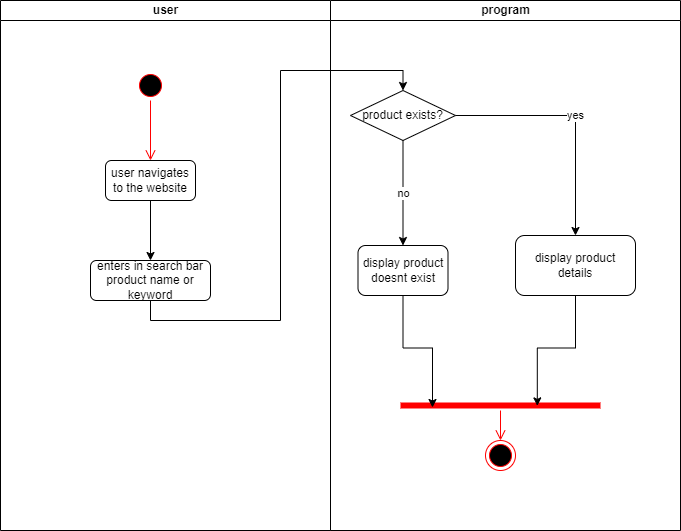

The diagram above was exported from draw.io. Its source (the exported page's mxGraphModel, read from the mxfile embedded in the PNG):
<mxGraphModel dx="1434" dy="707" grid="1" gridSize="10" guides="1" tooltips="1" connect="1" arrows="1" fold="1" page="1" pageScale="1" pageWidth="850" pageHeight="1100" math="0" shadow="0">
  <root>
    <mxCell id="0" />
    <mxCell id="1" parent="0" />
    <mxCell id="j8zVD262jUpuMSM2ERDh-8" style="edgeStyle=orthogonalEdgeStyle;rounded=0;orthogonalLoop=1;jettySize=auto;html=1;exitX=0.5;exitY=1;exitDx=0;exitDy=0;entryX=0.5;entryY=0;entryDx=0;entryDy=0;" parent="1" source="j8zVD262jUpuMSM2ERDh-5" target="j8zVD262jUpuMSM2ERDh-6" edge="1">
      <mxGeometry relative="1" as="geometry" />
    </mxCell>
    <mxCell id="j8zVD262jUpuMSM2ERDh-29" value="program" style="swimlane;startSize=20;html=1;" parent="1" vertex="1">
      <mxGeometry x="370" y="10" width="350" height="530" as="geometry" />
    </mxCell>
    <mxCell id="j8zVD262jUpuMSM2ERDh-9" value="display product details" style="rounded=1;whiteSpace=wrap;html=1;" parent="j8zVD262jUpuMSM2ERDh-29" vertex="1">
      <mxGeometry x="185" y="235" width="120" height="60" as="geometry" />
    </mxCell>
    <mxCell id="j8zVD262jUpuMSM2ERDh-11" value="display product doesnt exist" style="rounded=1;whiteSpace=wrap;html=1;" parent="j8zVD262jUpuMSM2ERDh-29" vertex="1">
      <mxGeometry x="27.5" y="245" width="90" height="50" as="geometry" />
    </mxCell>
    <mxCell id="j8zVD262jUpuMSM2ERDh-19" value="" style="shape=line;html=1;strokeWidth=6;strokeColor=#ff0000;" parent="j8zVD262jUpuMSM2ERDh-29" vertex="1">
      <mxGeometry x="70" y="400" width="200" height="10" as="geometry" />
    </mxCell>
    <mxCell id="j8zVD262jUpuMSM2ERDh-21" style="edgeStyle=orthogonalEdgeStyle;rounded=0;orthogonalLoop=1;jettySize=auto;html=1;exitX=0.5;exitY=1;exitDx=0;exitDy=0;entryX=0.16;entryY=0.7;entryDx=0;entryDy=0;entryPerimeter=0;" parent="j8zVD262jUpuMSM2ERDh-29" source="j8zVD262jUpuMSM2ERDh-11" target="j8zVD262jUpuMSM2ERDh-19" edge="1">
      <mxGeometry relative="1" as="geometry" />
    </mxCell>
    <mxCell id="j8zVD262jUpuMSM2ERDh-22" style="edgeStyle=orthogonalEdgeStyle;rounded=0;orthogonalLoop=1;jettySize=auto;html=1;exitX=0.5;exitY=1;exitDx=0;exitDy=0;entryX=0.684;entryY=0.54;entryDx=0;entryDy=0;entryPerimeter=0;" parent="j8zVD262jUpuMSM2ERDh-29" source="j8zVD262jUpuMSM2ERDh-9" target="j8zVD262jUpuMSM2ERDh-19" edge="1">
      <mxGeometry relative="1" as="geometry" />
    </mxCell>
    <mxCell id="j8zVD262jUpuMSM2ERDh-17" value="" style="ellipse;html=1;shape=endState;fillColor=#000000;strokeColor=#ff0000;" parent="j8zVD262jUpuMSM2ERDh-29" vertex="1">
      <mxGeometry x="155" y="440" width="30" height="30" as="geometry" />
    </mxCell>
    <mxCell id="j8zVD262jUpuMSM2ERDh-20" value="" style="edgeStyle=orthogonalEdgeStyle;html=1;verticalAlign=bottom;endArrow=open;endSize=8;strokeColor=#ff0000;rounded=0;" parent="j8zVD262jUpuMSM2ERDh-29" source="j8zVD262jUpuMSM2ERDh-19" target="j8zVD262jUpuMSM2ERDh-17" edge="1">
      <mxGeometry relative="1" as="geometry">
        <mxPoint x="-140" y="520" as="targetPoint" />
      </mxGeometry>
    </mxCell>
    <mxCell id="j8zVD262jUpuMSM2ERDh-6" value="product exists?" style="rhombus;whiteSpace=wrap;html=1;" parent="j8zVD262jUpuMSM2ERDh-29" vertex="1">
      <mxGeometry x="20" y="90" width="105" height="50" as="geometry" />
    </mxCell>
    <mxCell id="j8zVD262jUpuMSM2ERDh-10" value="yes" style="edgeStyle=orthogonalEdgeStyle;rounded=0;orthogonalLoop=1;jettySize=auto;html=1;exitX=1;exitY=0.5;exitDx=0;exitDy=0;" parent="j8zVD262jUpuMSM2ERDh-29" source="j8zVD262jUpuMSM2ERDh-6" target="j8zVD262jUpuMSM2ERDh-9" edge="1">
      <mxGeometry relative="1" as="geometry" />
    </mxCell>
    <mxCell id="j8zVD262jUpuMSM2ERDh-12" value="no" style="edgeStyle=orthogonalEdgeStyle;rounded=0;orthogonalLoop=1;jettySize=auto;html=1;exitX=0.5;exitY=1;exitDx=0;exitDy=0;entryX=0.5;entryY=0;entryDx=0;entryDy=0;" parent="j8zVD262jUpuMSM2ERDh-29" source="j8zVD262jUpuMSM2ERDh-6" target="j8zVD262jUpuMSM2ERDh-11" edge="1">
      <mxGeometry relative="1" as="geometry" />
    </mxCell>
    <mxCell id="j8zVD262jUpuMSM2ERDh-28" value="user" style="swimlane;startSize=20;html=1;" parent="1" vertex="1">
      <mxGeometry x="40" y="10" width="330" height="530" as="geometry" />
    </mxCell>
    <mxCell id="j8zVD262jUpuMSM2ERDh-5" value="enters in search bar product name or keyword" style="rounded=1;whiteSpace=wrap;html=1;" parent="j8zVD262jUpuMSM2ERDh-28" vertex="1">
      <mxGeometry x="90" y="260" width="120" height="40" as="geometry" />
    </mxCell>
    <mxCell id="j8zVD262jUpuMSM2ERDh-18" value="user navigates to the website" style="rounded=1;whiteSpace=wrap;html=1;" parent="j8zVD262jUpuMSM2ERDh-28" vertex="1">
      <mxGeometry x="105" y="160" width="90" height="40" as="geometry" />
    </mxCell>
    <mxCell id="j8zVD262jUpuMSM2ERDh-7" style="edgeStyle=orthogonalEdgeStyle;rounded=0;orthogonalLoop=1;jettySize=auto;html=1;entryX=0.5;entryY=0;entryDx=0;entryDy=0;exitX=0.5;exitY=1;exitDx=0;exitDy=0;" parent="j8zVD262jUpuMSM2ERDh-28" source="j8zVD262jUpuMSM2ERDh-18" target="j8zVD262jUpuMSM2ERDh-5" edge="1">
      <mxGeometry relative="1" as="geometry">
        <mxPoint x="90" y="130" as="sourcePoint" />
      </mxGeometry>
    </mxCell>
    <mxCell id="j8zVD262jUpuMSM2ERDh-1" value="" style="ellipse;html=1;shape=startState;fillColor=#000000;strokeColor=#ff0000;" parent="j8zVD262jUpuMSM2ERDh-28" vertex="1">
      <mxGeometry x="135" y="70" width="30" height="30" as="geometry" />
    </mxCell>
    <mxCell id="j8zVD262jUpuMSM2ERDh-2" value="" style="edgeStyle=orthogonalEdgeStyle;html=1;verticalAlign=bottom;endArrow=open;endSize=8;strokeColor=#ff0000;rounded=0;entryX=0.5;entryY=0;entryDx=0;entryDy=0;" parent="j8zVD262jUpuMSM2ERDh-28" source="j8zVD262jUpuMSM2ERDh-1" target="j8zVD262jUpuMSM2ERDh-18" edge="1">
      <mxGeometry relative="1" as="geometry">
        <mxPoint x="87.5" y="90" as="targetPoint" />
      </mxGeometry>
    </mxCell>
  </root>
</mxGraphModel>